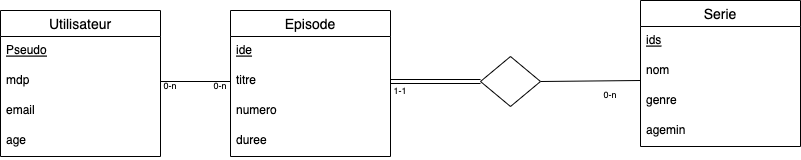

The diagram above was exported from draw.io. Its source (the exported page's mxGraphModel, read from the mxfile embedded in the PNG):
<mxGraphModel dx="1853" dy="1140" grid="1" gridSize="10" guides="1" tooltips="1" connect="1" arrows="1" fold="1" page="1" pageScale="1" pageWidth="827" pageHeight="1169" math="0" shadow="0">
  <root>
    <mxCell id="0" />
    <mxCell id="1" parent="0" />
    <mxCell id="2" value="Utilisateur" style="swimlane;fontStyle=0;childLayout=stackLayout;horizontal=1;startSize=26;horizontalStack=0;resizeParent=1;resizeParentMax=0;resizeLast=0;collapsible=1;marginBottom=0;align=center;fontSize=14;" vertex="1" parent="1">
      <mxGeometry x="80" y="150" width="160" height="146" as="geometry" />
    </mxCell>
    <mxCell id="3" value="Pseudo" style="text;strokeColor=none;fillColor=none;spacingLeft=4;spacingRight=4;overflow=hidden;rotatable=0;points=[[0,0.5],[1,0.5]];portConstraint=eastwest;fontSize=12;fontStyle=4" vertex="1" parent="2">
      <mxGeometry y="26" width="160" height="30" as="geometry" />
    </mxCell>
    <mxCell id="4" value="mdp" style="text;strokeColor=none;fillColor=none;spacingLeft=4;spacingRight=4;overflow=hidden;rotatable=0;points=[[0,0.5],[1,0.5]];portConstraint=eastwest;fontSize=12;" vertex="1" parent="2">
      <mxGeometry y="56" width="160" height="30" as="geometry" />
    </mxCell>
    <mxCell id="5" value="email" style="text;strokeColor=none;fillColor=none;spacingLeft=4;spacingRight=4;overflow=hidden;rotatable=0;points=[[0,0.5],[1,0.5]];portConstraint=eastwest;fontSize=12;" vertex="1" parent="2">
      <mxGeometry y="86" width="160" height="30" as="geometry" />
    </mxCell>
    <mxCell id="6" value="age" style="text;strokeColor=none;fillColor=none;spacingLeft=4;spacingRight=4;overflow=hidden;rotatable=0;points=[[0,0.5],[1,0.5]];portConstraint=eastwest;fontSize=12;" vertex="1" parent="2">
      <mxGeometry y="116" width="160" height="30" as="geometry" />
    </mxCell>
    <mxCell id="7" value="Episode" style="swimlane;fontStyle=0;childLayout=stackLayout;horizontal=1;startSize=26;horizontalStack=0;resizeParent=1;resizeParentMax=0;resizeLast=0;collapsible=1;marginBottom=0;align=center;fontSize=14;" vertex="1" parent="1">
      <mxGeometry x="310" y="150" width="160" height="146" as="geometry" />
    </mxCell>
    <mxCell id="8" value="ide" style="text;strokeColor=none;fillColor=none;spacingLeft=4;spacingRight=4;overflow=hidden;rotatable=0;points=[[0,0.5],[1,0.5]];portConstraint=eastwest;fontSize=12;fontStyle=4" vertex="1" parent="7">
      <mxGeometry y="26" width="160" height="30" as="geometry" />
    </mxCell>
    <mxCell id="9" value="titre" style="text;strokeColor=none;fillColor=none;spacingLeft=4;spacingRight=4;overflow=hidden;rotatable=0;points=[[0,0.5],[1,0.5]];portConstraint=eastwest;fontSize=12;" vertex="1" parent="7">
      <mxGeometry y="56" width="160" height="30" as="geometry" />
    </mxCell>
    <mxCell id="10" value="numero" style="text;strokeColor=none;fillColor=none;spacingLeft=4;spacingRight=4;overflow=hidden;rotatable=0;points=[[0,0.5],[1,0.5]];portConstraint=eastwest;fontSize=12;" vertex="1" parent="7">
      <mxGeometry y="86" width="160" height="30" as="geometry" />
    </mxCell>
    <mxCell id="11" value="duree" style="text;strokeColor=none;fillColor=none;spacingLeft=4;spacingRight=4;overflow=hidden;rotatable=0;points=[[0,0.5],[1,0.5]];portConstraint=eastwest;fontSize=12;" vertex="1" parent="7">
      <mxGeometry y="116" width="160" height="30" as="geometry" />
    </mxCell>
    <mxCell id="14" value="Serie" style="swimlane;fontStyle=0;childLayout=stackLayout;horizontal=1;startSize=26;horizontalStack=0;resizeParent=1;resizeParentMax=0;resizeLast=0;collapsible=1;marginBottom=0;align=center;fontSize=14;" vertex="1" parent="1">
      <mxGeometry x="720" y="140" width="160" height="146" as="geometry" />
    </mxCell>
    <mxCell id="15" value="ids" style="text;strokeColor=none;fillColor=none;spacingLeft=4;spacingRight=4;overflow=hidden;rotatable=0;points=[[0,0.5],[1,0.5]];portConstraint=eastwest;fontSize=12;fontStyle=4" vertex="1" parent="14">
      <mxGeometry y="26" width="160" height="30" as="geometry" />
    </mxCell>
    <mxCell id="16" value="nom" style="text;strokeColor=none;fillColor=none;spacingLeft=4;spacingRight=4;overflow=hidden;rotatable=0;points=[[0,0.5],[1,0.5]];portConstraint=eastwest;fontSize=12;" vertex="1" parent="14">
      <mxGeometry y="56" width="160" height="30" as="geometry" />
    </mxCell>
    <mxCell id="17" value="genre" style="text;strokeColor=none;fillColor=none;spacingLeft=4;spacingRight=4;overflow=hidden;rotatable=0;points=[[0,0.5],[1,0.5]];portConstraint=eastwest;fontSize=12;" vertex="1" parent="14">
      <mxGeometry y="86" width="160" height="30" as="geometry" />
    </mxCell>
    <mxCell id="18" value="agemin" style="text;strokeColor=none;fillColor=none;spacingLeft=4;spacingRight=4;overflow=hidden;rotatable=0;points=[[0,0.5],[1,0.5]];portConstraint=eastwest;fontSize=12;" vertex="1" parent="14">
      <mxGeometry y="116" width="160" height="30" as="geometry" />
    </mxCell>
    <mxCell id="25" value="" style="group" vertex="1" connectable="0" parent="1">
      <mxGeometry x="240" y="210" width="20" height="30" as="geometry" />
    </mxCell>
    <mxCell id="23" style="edgeStyle=none;html=1;exitX=1;exitY=0.5;exitDx=0;exitDy=0;entryX=0;entryY=0.5;entryDx=0;entryDy=0;endArrow=none;endFill=0;" edge="1" parent="25" source="4" target="9">
      <mxGeometry relative="1" as="geometry" />
    </mxCell>
    <mxCell id="24" value="&lt;font style=&quot;font-size: 9px;&quot;&gt;0-n&lt;/font&gt;" style="text;html=1;strokeColor=none;fillColor=none;align=center;verticalAlign=middle;whiteSpace=wrap;rounded=0;" vertex="1" parent="25">
      <mxGeometry width="20" height="30" as="geometry" />
    </mxCell>
    <mxCell id="26" value="" style="group" vertex="1" connectable="0" parent="1">
      <mxGeometry x="290" y="210" width="20" height="30" as="geometry" />
    </mxCell>
    <mxCell id="27" style="edgeStyle=none;html=1;exitX=1;exitY=0.5;exitDx=0;exitDy=0;entryX=0;entryY=0.5;entryDx=0;entryDy=0;endArrow=none;endFill=0;" edge="1" parent="26">
      <mxGeometry relative="1" as="geometry" />
    </mxCell>
    <mxCell id="28" value="&lt;font style=&quot;font-size: 9px;&quot;&gt;0-n&lt;/font&gt;" style="text;html=1;strokeColor=none;fillColor=none;align=center;verticalAlign=middle;whiteSpace=wrap;rounded=0;" vertex="1" parent="26">
      <mxGeometry width="20" height="30" as="geometry" />
    </mxCell>
    <mxCell id="39" value="" style="group" vertex="1" connectable="0" parent="1">
      <mxGeometry x="450" y="196" width="270" height="54" as="geometry" />
    </mxCell>
    <mxCell id="36" style="edgeStyle=none;html=1;exitX=1;exitY=0.5;exitDx=0;exitDy=0;fontSize=9;endArrow=none;endFill=0;" edge="1" parent="39" source="34">
      <mxGeometry relative="1" as="geometry">
        <mxPoint x="270" y="24" as="targetPoint" />
      </mxGeometry>
    </mxCell>
    <mxCell id="34" value="" style="shape=rhombus;html=1;dashed=0;whitespace=wrap;perimeter=rhombusPerimeter;fontSize=9;" vertex="1" parent="39">
      <mxGeometry x="110" width="60" height="50" as="geometry" />
    </mxCell>
    <mxCell id="38" value="" style="group" vertex="1" connectable="0" parent="39">
      <mxGeometry y="20" width="60" height="30" as="geometry" />
    </mxCell>
    <mxCell id="37" value="1-1" style="text;html=1;strokeColor=none;fillColor=none;align=center;verticalAlign=middle;whiteSpace=wrap;rounded=0;fontSize=9;" vertex="1" parent="38">
      <mxGeometry width="60" height="30" as="geometry" />
    </mxCell>
    <mxCell id="40" value="0-n" style="text;html=1;strokeColor=none;fillColor=none;align=center;verticalAlign=middle;whiteSpace=wrap;rounded=0;fontSize=9;" vertex="1" parent="39">
      <mxGeometry x="210" y="24" width="60" height="30" as="geometry" />
    </mxCell>
    <mxCell id="35" style="edgeStyle=none;html=1;exitX=1;exitY=0.5;exitDx=0;exitDy=0;entryX=0;entryY=0.5;entryDx=0;entryDy=0;fontSize=9;endArrow=none;endFill=0;shape=link;" edge="1" parent="1" source="9" target="34">
      <mxGeometry relative="1" as="geometry" />
    </mxCell>
  </root>
</mxGraphModel>